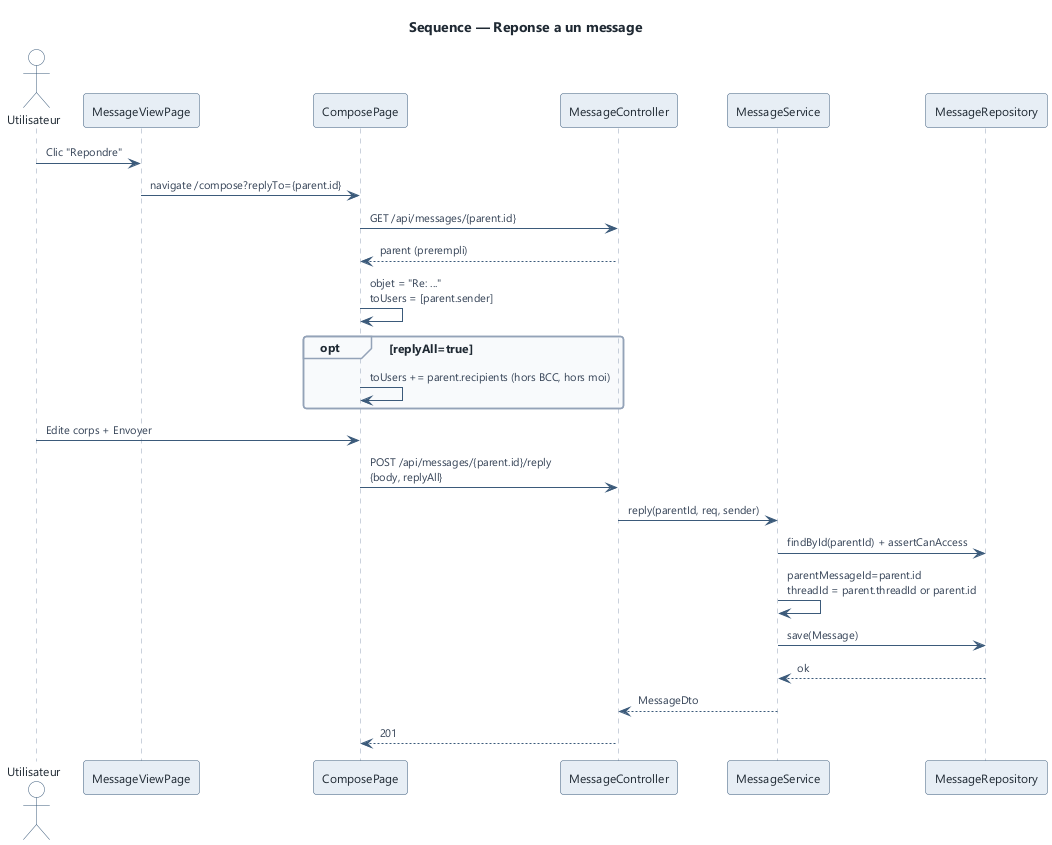

The diagram above was rendered by PlantUML. Its source (embedded in the PNG):
@startuml reply-message
!include ../_style.iuml
title Sequence — Reponse a un message

actor "Utilisateur" as U
participant "MessageViewPage" as View
participant "ComposePage" as Comp
participant "MessageController" as CTL
participant "MessageService" as S
participant "MessageRepository" as MR

U -> View : Clic "Repondre"
View -> Comp : navigate /compose?replyTo={parent.id}
Comp -> CTL : GET /api/messages/{parent.id}
CTL --> Comp : parent (prerempli)
Comp -> Comp : objet = "Re: ..."\ntoUsers = [parent.sender]
opt replyAll=true
  Comp -> Comp : toUsers += parent.recipients (hors BCC, hors moi)
end
U -> Comp : Edite corps + Envoyer
Comp -> CTL : POST /api/messages/{parent.id}/reply\n{body, replyAll}
CTL -> S : reply(parentId, req, sender)
S -> MR : findById(parentId) + assertCanAccess
S -> S : parentMessageId=parent.id\nthreadId = parent.threadId or parent.id
S -> MR : save(Message)
MR --> S : ok
S --> CTL : MessageDto
CTL --> Comp : 201

@enduml